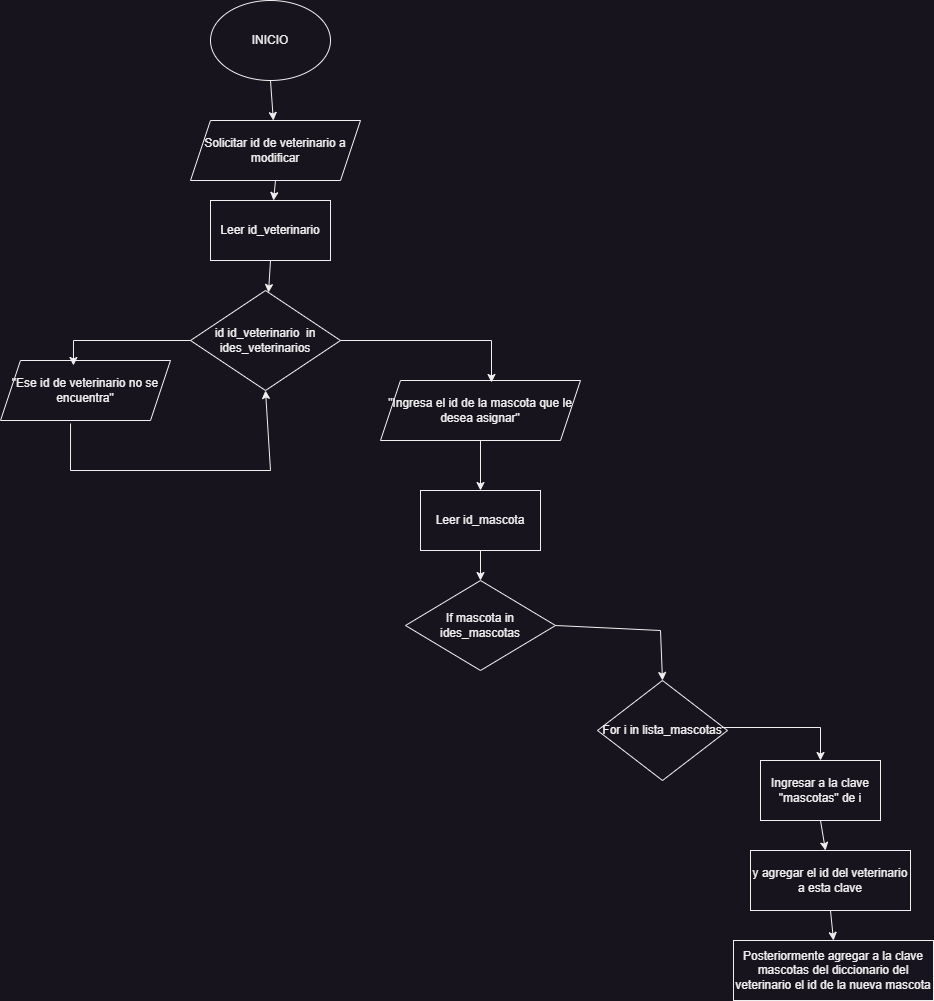

The diagram above was exported from draw.io. Its source (the exported page's mxGraphModel, read from the mxfile embedded in the PNG):
<mxGraphModel dx="1120" dy="572" grid="1" gridSize="10" guides="1" tooltips="1" connect="1" arrows="1" fold="1" page="1" pageScale="1" pageWidth="827" pageHeight="1169" math="0" shadow="0">
  <root>
    <mxCell id="WIyWlLk6GJQsqaUBKTNV-0" />
    <mxCell id="WIyWlLk6GJQsqaUBKTNV-1" parent="WIyWlLk6GJQsqaUBKTNV-0" />
    <mxCell id="SFFQdXXEjRNhcxe9bgTA-0" value="INICIO" style="ellipse;whiteSpace=wrap;html=1;" parent="WIyWlLk6GJQsqaUBKTNV-1" vertex="1">
      <mxGeometry x="300" y="90" width="120" height="80" as="geometry" />
    </mxCell>
    <mxCell id="zXDx3qHQAKUFL7_ejpGY-0" value="Solicitar id de veterinario a modificar" style="shape=parallelogram;perimeter=parallelogramPerimeter;whiteSpace=wrap;html=1;fixedSize=1;" vertex="1" parent="WIyWlLk6GJQsqaUBKTNV-1">
      <mxGeometry x="280" y="210" width="170" height="60" as="geometry" />
    </mxCell>
    <mxCell id="zXDx3qHQAKUFL7_ejpGY-1" value="Leer id_veterinario" style="rounded=0;whiteSpace=wrap;html=1;" vertex="1" parent="WIyWlLk6GJQsqaUBKTNV-1">
      <mxGeometry x="300" y="290" width="120" height="60" as="geometry" />
    </mxCell>
    <mxCell id="zXDx3qHQAKUFL7_ejpGY-2" value="id id_veterinario&amp;nbsp; in ides_veterinarios" style="rhombus;whiteSpace=wrap;html=1;" vertex="1" parent="WIyWlLk6GJQsqaUBKTNV-1">
      <mxGeometry x="280" y="380" width="150" height="100" as="geometry" />
    </mxCell>
    <mxCell id="zXDx3qHQAKUFL7_ejpGY-3" value="&quot;Ingresa el id de la mascota que le desea asignar&quot;" style="shape=parallelogram;perimeter=parallelogramPerimeter;whiteSpace=wrap;html=1;fixedSize=1;" vertex="1" parent="WIyWlLk6GJQsqaUBKTNV-1">
      <mxGeometry x="470" y="470" width="200" height="60" as="geometry" />
    </mxCell>
    <mxCell id="zXDx3qHQAKUFL7_ejpGY-4" value="Leer id_mascota" style="rounded=0;whiteSpace=wrap;html=1;" vertex="1" parent="WIyWlLk6GJQsqaUBKTNV-1">
      <mxGeometry x="510" y="580" width="120" height="60" as="geometry" />
    </mxCell>
    <mxCell id="zXDx3qHQAKUFL7_ejpGY-5" value="If mascota in ides_mascotas" style="rhombus;whiteSpace=wrap;html=1;" vertex="1" parent="WIyWlLk6GJQsqaUBKTNV-1">
      <mxGeometry x="495" y="670" width="150" height="90" as="geometry" />
    </mxCell>
    <mxCell id="zXDx3qHQAKUFL7_ejpGY-6" value="&quot;Ese id de veterinario no se encuentra&quot;" style="shape=parallelogram;perimeter=parallelogramPerimeter;whiteSpace=wrap;html=1;fixedSize=1;" vertex="1" parent="WIyWlLk6GJQsqaUBKTNV-1">
      <mxGeometry x="90" y="450" width="170" height="60" as="geometry" />
    </mxCell>
    <mxCell id="zXDx3qHQAKUFL7_ejpGY-7" value="" style="endArrow=classic;html=1;rounded=0;exitX=0.412;exitY=1.05;exitDx=0;exitDy=0;exitPerimeter=0;entryX=0.5;entryY=1;entryDx=0;entryDy=0;" edge="1" parent="WIyWlLk6GJQsqaUBKTNV-1" source="zXDx3qHQAKUFL7_ejpGY-6" target="zXDx3qHQAKUFL7_ejpGY-2">
      <mxGeometry width="50" height="50" relative="1" as="geometry">
        <mxPoint x="270" y="640" as="sourcePoint" />
        <mxPoint x="320" y="590" as="targetPoint" />
        <Array as="points">
          <mxPoint x="160" y="560" />
          <mxPoint x="360" y="560" />
        </Array>
      </mxGeometry>
    </mxCell>
    <mxCell id="zXDx3qHQAKUFL7_ejpGY-8" value="" style="endArrow=classic;html=1;rounded=0;exitX=0;exitY=0.5;exitDx=0;exitDy=0;entryX=0.429;entryY=0.083;entryDx=0;entryDy=0;entryPerimeter=0;" edge="1" parent="WIyWlLk6GJQsqaUBKTNV-1" source="zXDx3qHQAKUFL7_ejpGY-2" target="zXDx3qHQAKUFL7_ejpGY-6">
      <mxGeometry width="50" height="50" relative="1" as="geometry">
        <mxPoint x="170" y="430" as="sourcePoint" />
        <mxPoint x="220" y="380" as="targetPoint" />
        <Array as="points">
          <mxPoint x="163" y="430" />
        </Array>
      </mxGeometry>
    </mxCell>
    <mxCell id="zXDx3qHQAKUFL7_ejpGY-9" value="" style="endArrow=classic;html=1;rounded=0;exitX=1;exitY=0.5;exitDx=0;exitDy=0;entryX=0.555;entryY=0.033;entryDx=0;entryDy=0;entryPerimeter=0;" edge="1" parent="WIyWlLk6GJQsqaUBKTNV-1" source="zXDx3qHQAKUFL7_ejpGY-2" target="zXDx3qHQAKUFL7_ejpGY-3">
      <mxGeometry width="50" height="50" relative="1" as="geometry">
        <mxPoint x="640" y="480" as="sourcePoint" />
        <mxPoint x="690" y="430" as="targetPoint" />
        <Array as="points">
          <mxPoint x="581" y="430" />
        </Array>
      </mxGeometry>
    </mxCell>
    <mxCell id="zXDx3qHQAKUFL7_ejpGY-10" value="" style="endArrow=classic;html=1;rounded=0;" edge="1" parent="WIyWlLk6GJQsqaUBKTNV-1" source="zXDx3qHQAKUFL7_ejpGY-3" target="zXDx3qHQAKUFL7_ejpGY-4">
      <mxGeometry width="50" height="50" relative="1" as="geometry">
        <mxPoint x="400" y="740" as="sourcePoint" />
        <mxPoint x="450" y="690" as="targetPoint" />
      </mxGeometry>
    </mxCell>
    <mxCell id="zXDx3qHQAKUFL7_ejpGY-11" value="" style="endArrow=classic;html=1;rounded=0;exitX=0.5;exitY=1;exitDx=0;exitDy=0;" edge="1" parent="WIyWlLk6GJQsqaUBKTNV-1" source="zXDx3qHQAKUFL7_ejpGY-4" target="zXDx3qHQAKUFL7_ejpGY-5">
      <mxGeometry width="50" height="50" relative="1" as="geometry">
        <mxPoint x="220" y="780" as="sourcePoint" />
        <mxPoint x="270" y="730" as="targetPoint" />
      </mxGeometry>
    </mxCell>
    <mxCell id="zXDx3qHQAKUFL7_ejpGY-13" value="" style="endArrow=classic;html=1;rounded=0;exitX=0.5;exitY=1;exitDx=0;exitDy=0;" edge="1" parent="WIyWlLk6GJQsqaUBKTNV-1" source="SFFQdXXEjRNhcxe9bgTA-0" target="zXDx3qHQAKUFL7_ejpGY-0">
      <mxGeometry width="50" height="50" relative="1" as="geometry">
        <mxPoint x="180" y="300" as="sourcePoint" />
        <mxPoint x="230" y="250" as="targetPoint" />
      </mxGeometry>
    </mxCell>
    <mxCell id="zXDx3qHQAKUFL7_ejpGY-14" value="" style="endArrow=classic;html=1;rounded=0;exitX=0.5;exitY=1;exitDx=0;exitDy=0;" edge="1" parent="WIyWlLk6GJQsqaUBKTNV-1" source="zXDx3qHQAKUFL7_ejpGY-0" target="zXDx3qHQAKUFL7_ejpGY-1">
      <mxGeometry width="50" height="50" relative="1" as="geometry">
        <mxPoint x="130" y="360" as="sourcePoint" />
        <mxPoint x="180" y="310" as="targetPoint" />
      </mxGeometry>
    </mxCell>
    <mxCell id="zXDx3qHQAKUFL7_ejpGY-15" value="" style="endArrow=classic;html=1;rounded=0;exitX=0.5;exitY=1;exitDx=0;exitDy=0;" edge="1" parent="WIyWlLk6GJQsqaUBKTNV-1" source="zXDx3qHQAKUFL7_ejpGY-1" target="zXDx3qHQAKUFL7_ejpGY-2">
      <mxGeometry width="50" height="50" relative="1" as="geometry">
        <mxPoint x="150" y="420" as="sourcePoint" />
        <mxPoint x="200" y="370" as="targetPoint" />
      </mxGeometry>
    </mxCell>
    <mxCell id="zXDx3qHQAKUFL7_ejpGY-17" value="Ingresar a la clave &quot;mascotas&quot; de i" style="rounded=0;whiteSpace=wrap;html=1;" vertex="1" parent="WIyWlLk6GJQsqaUBKTNV-1">
      <mxGeometry x="850" y="850" width="120" height="60" as="geometry" />
    </mxCell>
    <mxCell id="zXDx3qHQAKUFL7_ejpGY-19" value="y agregar el id del veterinario a esta clave" style="rounded=0;whiteSpace=wrap;html=1;" vertex="1" parent="WIyWlLk6GJQsqaUBKTNV-1">
      <mxGeometry x="840" y="940" width="160" height="60" as="geometry" />
    </mxCell>
    <mxCell id="zXDx3qHQAKUFL7_ejpGY-20" value="For i in lista_mascotas" style="rhombus;whiteSpace=wrap;html=1;" vertex="1" parent="WIyWlLk6GJQsqaUBKTNV-1">
      <mxGeometry x="687" y="770" width="130" height="100" as="geometry" />
    </mxCell>
    <mxCell id="zXDx3qHQAKUFL7_ejpGY-21" value="" style="endArrow=classic;html=1;rounded=0;exitX=1;exitY=0.5;exitDx=0;exitDy=0;entryX=0.5;entryY=0;entryDx=0;entryDy=0;" edge="1" parent="WIyWlLk6GJQsqaUBKTNV-1" source="zXDx3qHQAKUFL7_ejpGY-5" target="zXDx3qHQAKUFL7_ejpGY-20">
      <mxGeometry width="50" height="50" relative="1" as="geometry">
        <mxPoint x="150" y="940" as="sourcePoint" />
        <mxPoint x="740" y="760" as="targetPoint" />
        <Array as="points">
          <mxPoint x="750" y="720" />
        </Array>
      </mxGeometry>
    </mxCell>
    <mxCell id="zXDx3qHQAKUFL7_ejpGY-23" value="" style="endArrow=classic;html=1;rounded=0;entryX=0.5;entryY=0;entryDx=0;entryDy=0;exitX=0.954;exitY=0.47;exitDx=0;exitDy=0;exitPerimeter=0;" edge="1" parent="WIyWlLk6GJQsqaUBKTNV-1" source="zXDx3qHQAKUFL7_ejpGY-20" target="zXDx3qHQAKUFL7_ejpGY-17">
      <mxGeometry width="50" height="50" relative="1" as="geometry">
        <mxPoint x="870" y="860" as="sourcePoint" />
        <mxPoint x="920" y="810" as="targetPoint" />
        <Array as="points">
          <mxPoint x="910" y="817" />
        </Array>
      </mxGeometry>
    </mxCell>
    <mxCell id="zXDx3qHQAKUFL7_ejpGY-25" value="Posteriormente agregar a la clave mascotas del diccionario del veterinario el id de la nueva mascota" style="rounded=0;whiteSpace=wrap;html=1;" vertex="1" parent="WIyWlLk6GJQsqaUBKTNV-1">
      <mxGeometry x="823" y="1030" width="200" height="60" as="geometry" />
    </mxCell>
    <mxCell id="zXDx3qHQAKUFL7_ejpGY-26" value="" style="endArrow=classic;html=1;rounded=0;exitX=0.5;exitY=1;exitDx=0;exitDy=0;entryX=0.5;entryY=0;entryDx=0;entryDy=0;" edge="1" parent="WIyWlLk6GJQsqaUBKTNV-1" source="zXDx3qHQAKUFL7_ejpGY-19" target="zXDx3qHQAKUFL7_ejpGY-25">
      <mxGeometry width="50" height="50" relative="1" as="geometry">
        <mxPoint x="750" y="1060" as="sourcePoint" />
        <mxPoint x="800" y="1010" as="targetPoint" />
      </mxGeometry>
    </mxCell>
    <mxCell id="zXDx3qHQAKUFL7_ejpGY-27" value="" style="endArrow=classic;html=1;rounded=0;exitX=0.5;exitY=1;exitDx=0;exitDy=0;" edge="1" parent="WIyWlLk6GJQsqaUBKTNV-1" source="zXDx3qHQAKUFL7_ejpGY-17" target="zXDx3qHQAKUFL7_ejpGY-19">
      <mxGeometry width="50" height="50" relative="1" as="geometry">
        <mxPoint x="620" y="1020" as="sourcePoint" />
        <mxPoint x="670" y="970" as="targetPoint" />
      </mxGeometry>
    </mxCell>
  </root>
</mxGraphModel>